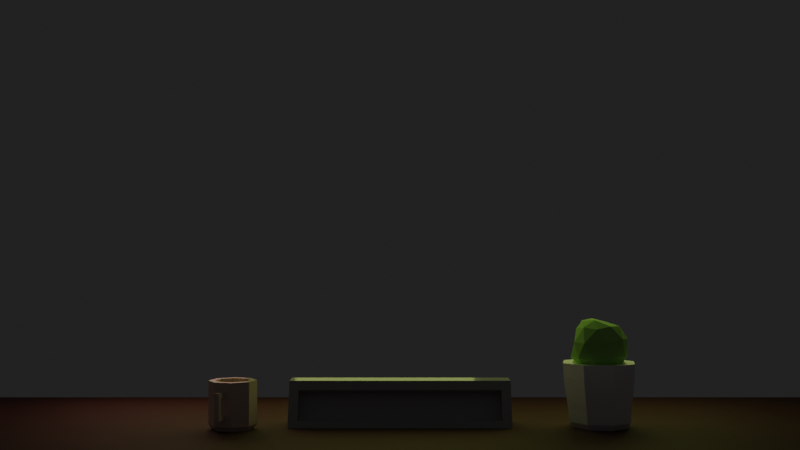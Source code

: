 # Source: WorkDesk.blend  (saved by Blender 2.80.74; exported with 4.5.12 LTS)
import bpy
from mathutils import Matrix  # noqa: F401  (used for matrix-valued properties, if any)

bpy.ops.wm.read_factory_settings(use_empty=True)
scene = bpy.context.scene
scene.name = 'Scene'

# ---- collections
col_collection = bpy.data.collections.new('Collection'); scene.collection.children.link(col_collection)

# ---- images (referenced by path relative to the original .blend; pixels are not part of the script)
import os
ASSET_DIR = os.environ.get("B2B_ASSET_DIR", "")  # directory of the original .blend (textures are referenced by path, not embedded)
HERE = os.path.dirname(os.path.abspath(__file__))  # packed textures are extracted next to this script under _unpacked/

def load_image(name, relpath, width, height, colorspace="sRGB"):
    """Load a texture the original file referenced (path relative to the .blend, or extracted next to this script)."""
    p = next((c for c in (os.path.join(HERE, relpath), os.path.join(ASSET_DIR, relpath)) if relpath and os.path.exists(c)), "")
    if p:
        img = bpy.data.images.load(p, check_existing=True)
        img.name = name
    else:  # same state as the original file: an image datablock whose file is absent (Cycles renders it pink)
        img = bpy.data.images.new(name, width, height)
        img.source = "FILE"
        img.filepath = "//" + (relpath or name)
    img.colorspace_settings.name = colorspace
    return img
img_security_desk = load_image('Security_Desk', '', 4096, 4096, 'sRGB')
img_untitled = load_image('Untitled', '', 1024, 1024, 'sRGB')

# ---- materials (node trees are filled in below, after node groups)
mat_wood = bpy.data.materials.new('Wood')
mat_black = bpy.data.materials.new('Black')
mat_gery = bpy.data.materials.new('Gery')
mat_white = bpy.data.materials.new('white')
mat_green = bpy.data.materials.new('green')
mat_offwhite = bpy.data.materials.new('offwhite')

# ---- material node trees
mat_wood.use_nodes = True; mat_wood.node_tree.nodes.clear()
_N = mat_wood.node_tree.nodes; _L = mat_wood.node_tree.links
n0 = _N.new('ShaderNodeOutputMaterial'); n0.name = 'Material Output'; n0.location = (300, 300)
n1 = _N.new('ShaderNodeBsdfPrincipled'); n1.name = 'Principled BSDF'; n1.location = (10, 300)
n1.distribution = 'GGX'
n1.subsurface_method = 'BURLEY'
n1.inputs[0].default_value = (0.07126, 0.0148, 0.00351, 1.0)
n1.inputs[2].default_value = 0.8
n1.inputs[3].default_value = 1.45
n1.inputs[27].default_value = (0.0, 0.0, 0.0, 1.0)
n1.inputs[28].default_value = 1.0
n2 = _N.new('ShaderNodeTexImage'); n2.name = 'Image Texture'; n2.location = (-440, 255)
n2.image = img_security_desk
_L.new(n1.outputs[0], n0.inputs[0])
n0.is_active_output = True
mat_black.use_nodes = True; mat_black.node_tree.nodes.clear()
_N = mat_black.node_tree.nodes; _L = mat_black.node_tree.links
n0 = _N.new('ShaderNodeOutputMaterial'); n0.name = 'Material Output'; n0.location = (300, 300)
n1 = _N.new('ShaderNodeBsdfPrincipled'); n1.name = 'Principled BSDF'; n1.location = (10, 300)
n1.distribution = 'GGX'
n1.subsurface_method = 'BURLEY'
n1.inputs[0].default_value = (0.02342, 0.02342, 0.02342, 1.0)
n1.inputs[2].default_value = 0.9
n1.inputs[3].default_value = 1.45
n1.inputs[27].default_value = (0.0, 0.0, 0.0, 1.0)
n1.inputs[28].default_value = 1.0
n2 = _N.new('ShaderNodeTexImage'); n2.name = 'Image Texture'; n2.location = (-440, 255)
n2.image = img_untitled
_L.new(n1.outputs[0], n0.inputs[0])
n0.is_active_output = True
mat_gery.use_nodes = True; mat_gery.node_tree.nodes.clear()
_N = mat_gery.node_tree.nodes; _L = mat_gery.node_tree.links
n0 = _N.new('ShaderNodeOutputMaterial'); n0.name = 'Material Output'; n0.location = (300, 300)
n1 = _N.new('ShaderNodeBsdfPrincipled'); n1.name = 'Principled BSDF'; n1.location = (10, 300)
n1.distribution = 'GGX'
n1.subsurface_method = 'BURLEY'
n1.inputs[0].default_value = (0.4262, 0.4262, 0.4262, 1.0)
n1.inputs[2].default_value = 0.2
n1.inputs[3].default_value = 1.45
n1.inputs[27].default_value = (0.0, 0.0, 0.0, 1.0)
n1.inputs[28].default_value = 1.0
n2 = _N.new('ShaderNodeTexImage'); n2.name = 'Image Texture'; n2.location = (-440, 255)
n2.image = img_untitled
_L.new(n1.outputs[0], n0.inputs[0])
n0.is_active_output = True
mat_white.use_nodes = True; mat_white.node_tree.nodes.clear()
_N = mat_white.node_tree.nodes; _L = mat_white.node_tree.links
n0 = _N.new('ShaderNodeOutputMaterial'); n0.name = 'Material Output'; n0.location = (300, 300)
n1 = _N.new('ShaderNodeBsdfPrincipled'); n1.name = 'Principled BSDF'; n1.location = (10, 300)
n1.distribution = 'GGX'
n1.subsurface_method = 'BURLEY'
n1.inputs[0].default_value = (1.0, 1.0, 1.0, 1.0)
n1.inputs[2].default_value = 0.3
n1.inputs[3].default_value = 1.45
n1.inputs[27].default_value = (0.0, 0.0, 0.0, 1.0)
n1.inputs[28].default_value = 1.0
n2 = _N.new('ShaderNodeTexImage'); n2.name = 'Image Texture'; n2.location = (-440, 255)
n2.image = img_untitled
_L.new(n1.outputs[0], n0.inputs[0])
n0.is_active_output = True
mat_green.use_nodes = True; mat_green.node_tree.nodes.clear()
_N = mat_green.node_tree.nodes; _L = mat_green.node_tree.links
n0 = _N.new('ShaderNodeOutputMaterial'); n0.name = 'Material Output'; n0.location = (300, 300)
n1 = _N.new('ShaderNodeBsdfPrincipled'); n1.name = 'Principled BSDF'; n1.location = (10, 300)
n1.distribution = 'GGX'
n1.subsurface_method = 'BURLEY'
n1.inputs[0].default_value = (0.4006, 0.8, 0.1309, 1.0)
n1.inputs[2].default_value = 0.7477
n1.inputs[3].default_value = 1.45
n1.inputs[27].default_value = (0.0, 0.0, 0.0, 1.0)
n1.inputs[28].default_value = 1.0
n2 = _N.new('ShaderNodeTexImage'); n2.name = 'Image Texture.001'; n2.location = (-578, 247)
n2.image = img_untitled
_L.new(n1.outputs[0], n0.inputs[0])
n0.is_active_output = True
mat_offwhite.use_nodes = True; mat_offwhite.node_tree.nodes.clear()
_N = mat_offwhite.node_tree.nodes; _L = mat_offwhite.node_tree.links
n0 = _N.new('ShaderNodeOutputMaterial'); n0.name = 'Material Output'; n0.location = (300, 300)
n1 = _N.new('ShaderNodeBsdfPrincipled'); n1.name = 'Principled BSDF'; n1.location = (10, 300)
n1.distribution = 'GGX'
n1.subsurface_method = 'BURLEY'
n1.inputs[0].default_value = (0.8, 0.6283, 0.5261, 1.0)
n1.inputs[2].default_value = 0.2
n1.inputs[3].default_value = 1.45
n1.inputs[27].default_value = (0.0, 0.0, 0.0, 1.0)
n1.inputs[28].default_value = 1.0
n2 = _N.new('ShaderNodeTexImage'); n2.name = 'Image Texture'; n2.location = (-440, 255)
n2.image = img_untitled
_L.new(n1.outputs[0], n0.inputs[0])
n0.is_active_output = True

# ---- world
world_world = bpy.data.worlds.new('World'); scene.world = world_world
world_world.use_nodes = True; world_world.node_tree.nodes.clear()
_N = world_world.node_tree.nodes; _L = world_world.node_tree.links
n0 = _N.new('ShaderNodeOutputWorld'); n0.name = 'World Output'; n0.location = (300, 300)
n1 = _N.new('ShaderNodeBackground'); n1.name = 'Background'; n1.location = (10, 300)
n1.inputs[0].default_value = (0.015, 0.015, 0.015, 1.0)
_L.new(n1.outputs[0], n0.inputs[0])
n0.is_active_output = True
world_world.color = (0.05088, 0.05088, 0.05088)
world_world.use_sun_shadow = False
world_world.sun_shadow_jitter_overblur = 0.0

# ---- cameras
cam_camera_001 = bpy.data.cameras.new('Camera.001')

# ---- lights
light_area = bpy.data.lights.new('Area', 'AREA')
light_area.color = (0.8296, 1.0, 0.2529)
light_area.transmission_factor = 0.0
light_area.energy = 7.854
light_area.shadow_soft_size = 1.0
light_area.shadow_maximum_resolution = 0.006
light_area.use_absolute_resolution = True
light_area.size = 1.0
light_area.size_y = 1.0
light_area_001 = bpy.data.lights.new('Area.001', 'AREA')
light_area_001.color = (0.8296, 1.0, 0.2529)
light_area_001.transmission_factor = 0.0
light_area_001.energy = 7.854
light_area_001.shadow_soft_size = 1.0
light_area_001.shadow_maximum_resolution = 0.006
light_area_001.use_absolute_resolution = True
light_area_001.size = 1.0
light_area_001.size_y = 1.0
light_area_002 = bpy.data.lights.new('Area.002', 'AREA')
light_area_002.color = (0.8296, 1.0, 0.2529)
light_area_002.transmission_factor = 0.0
light_area_002.energy = 7.854
light_area_002.shadow_soft_size = 1.0
light_area_002.shadow_maximum_resolution = 0.006
light_area_002.use_absolute_resolution = True
light_area_002.size = 1.0
light_area_002.size_y = 1.0
light_area_003 = bpy.data.lights.new('Area.003', 'AREA')
light_area_003.color = (0.8296, 1.0, 0.2529)
light_area_003.transmission_factor = 0.0
light_area_003.energy = 7.854
light_area_003.shadow_soft_size = 1.0
light_area_003.shadow_maximum_resolution = 0.006
light_area_003.use_absolute_resolution = True
light_area_003.size = 1.0
light_area_003.size_y = 1.0
light_area_004 = bpy.data.lights.new('Area.004', 'AREA')
light_area_004.color = (0.8296, 1.0, 0.2529)
light_area_004.transmission_factor = 0.0
light_area_004.energy = 7.854
light_area_004.shadow_soft_size = 1.0
light_area_004.shadow_maximum_resolution = 0.006
light_area_004.use_absolute_resolution = True
light_area_004.size = 1.0
light_area_004.size_y = 1.0
light_area_005 = bpy.data.lights.new('Area.005', 'AREA')
light_area_005.color = (1.0, 0.5084, 0.4701)
light_area_005.transmission_factor = 0.0
light_area_005.energy = 7.854
light_area_005.shadow_soft_size = 1.0
light_area_005.shadow_maximum_resolution = 0.006
light_area_005.use_absolute_resolution = True
light_area_005.size = 1.0
light_area_005.size_y = 1.0

# ---- meshes
me_plane = bpy.data.meshes.new('Plane')
me_plane.from_pydata([(-10.0, -2.0, -0.3195), (10.0, -2.0, -0.3195), (-10.0, 2.0, -0.3195), (10.0, 2.0, -0.3195), (-9.5, -1.5, -0.5), (9.5, -1.5, -0.5), (-9.5, 1.5, -0.5), (9.5, 1.5, -0.5), (-10.0, 2.0, -0.5), (-10.0, -2.0, -0.5), (10.0, -2.0, -0.5), (10.0, 2.0, -0.5), (-9.5, -1.5, -3.069), (9.5, -1.5, -3.069), (-9.5, 1.5, -3.069), (9.5, 1.5, -3.069), (-1.265, 0.01484, -0.3406), (-1.265, 0.01484, 0.1875), (-1.156, 0.4992, -0.2399), (-1.156, 0.3575, 0.08676), (1.265, 0.01484, -0.3406), (1.265, 0.01484, 0.1875), (1.156, 0.4992, -0.2399), (1.156, 0.3575, 0.08676), (-1.265, 0.3138, 0.1875), (-1.265, 0.5429, -0.3406), (1.265, 0.5429, -0.3406), (1.265, 0.3138, 0.1875), (-1.156, 0.2274, 0.03032), (-1.156, 0.3691, -0.2963), (1.156, 0.3691, -0.2963), (1.156, 0.2274, 0.03032), (2.082, 0.3754, -0.265), (2.146, 0.5729, -0.265), (2.1, 0.5692, -0.3342), (2.075, 0.5672, 0.2233), (2.047, 0.4055, -0.3342), (2.028, 0.4218, 0.2233), (1.894, 0.3273, -0.3342), (1.892, 0.3522, 0.2233), (1.73, 0.3802, -0.3342), (1.747, 0.3993, 0.2233), (1.652, 0.5334, -0.3342), (1.677, 0.5354, 0.2233), (1.705, 0.6971, -0.3342), (1.724, 0.6808, 0.2233), (1.858, 0.7753, -0.3342), (1.86, 0.7504, 0.2233), (2.022, 0.7224, -0.3342), (2.006, 0.7033, 0.2233), (1.898, 0.281, -0.265), (1.7, 0.3449, -0.265), (1.606, 0.5297, -0.265), (1.67, 0.7272, -0.265), (1.854, 0.8216, -0.265), (2.052, 0.7577, -0.265), (2.082, 0.3754, 0.2233), (2.146, 0.5729, 0.2233), (1.898, 0.281, 0.2233), (1.7, 0.3449, 0.2233), (1.606, 0.5297, 0.2233), (1.67, 0.7272, 0.2233), (1.854, 0.8216, 0.2233), (2.052, 0.7577, 0.2233), (2.028, 0.4218, 0.09529), (2.075, 0.5672, 0.09529), (1.892, 0.3522, 0.09529), (1.747, 0.3993, 0.09529), (1.677, 0.5354, 0.09529), (1.724, 0.6808, 0.09529), (1.86, 0.7504, 0.09529), (2.006, 0.7033, 0.09529), (1.969, 0.9383, -0.1335), (1.953, 0.8872, -0.1335), (2.027, 0.9195, 0.1216), (1.969, 0.9383, 0.1216), (1.969, 0.9383, 0.06205), (1.982, 0.7802, -0.265), (1.924, 0.7991, -0.265), (1.911, 0.7583, -0.3342), (1.969, 0.7394, -0.3342), (1.982, 0.7802, 0.2233), (1.924, 0.7991, 0.2233), (1.962, 0.7174, 0.2233), (1.904, 0.7363, 0.2233), (1.962, 0.7174, 0.09529), (1.904, 0.7363, 0.09529), (2.027, 0.9195, 0.06205), (1.953, 0.8872, 0.1216), (1.953, 0.8872, 0.06205), (2.011, 0.8683, 0.06205), (2.011, 0.8683, 0.1216), (1.606, 0.5297, 0.06205), (1.606, 0.5297, 0.1216), (1.67, 0.7272, 0.06205), (1.67, 0.7272, 0.1216), (2.146, 0.5729, 0.1216), (2.146, 0.5729, 0.06205), (1.854, 0.8216, 0.1216), (1.854, 0.8216, 0.06205), (2.052, 0.7577, 0.06205), (2.052, 0.7577, 0.1216), (1.7, 0.3449, 0.06205), (1.7, 0.3449, 0.1216), (1.898, 0.281, 0.06205), (1.898, 0.281, 0.1216), (2.082, 0.3754, 0.06205), (2.082, 0.3754, 0.1216), (1.982, 0.7802, 0.1216), (1.982, 0.7802, 0.06205), (1.924, 0.7991, 0.06205), (1.924, 0.7991, 0.1216), (2.011, 0.8683, -0.1335), (2.027, 0.9195, -0.1335), (2.027, 0.9195, -0.1834), (1.969, 0.9383, -0.1834), (2.011, 0.8683, -0.1834), (1.953, 0.8872, -0.1834), (1.98, 0.7728, -0.1834), (1.922, 0.7917, -0.1834), (1.98, 0.7728, -0.1335), (1.922, 0.7917, -0.1335), (-2.073, 0.7125, -0.2533), (-2.35, 0.7598, -0.2533), (-2.336, 0.6983, -0.3466), (-2.328, 0.706, 0.4085), (-2.107, 0.6591, -0.3466), (-2.09, 0.6656, 0.4085), (-1.972, 0.469, -0.3466), (-1.951, 0.4694, 0.4085), (-2.011, 0.2394, -0.3466), (-1.992, 0.2323, 0.4085), (-2.201, 0.1046, -0.3466), (-2.188, 0.09318, 0.4085), (-2.431, 0.1438, -0.3466), (-2.425, 0.1336, 0.4085), (-2.565, 0.3339, -0.3466), (-2.564, 0.3298, 0.4085), (-2.526, 0.5636, -0.3466), (-2.524, 0.567, 0.4085), (-1.91, 0.483, -0.2533), (-1.957, 0.2058, -0.2533), (-2.187, 0.0431, -0.2533), (-2.464, 0.09036, -0.2533), (-2.627, 0.3199, -0.2533), (-2.58, 0.5971, -0.2533), (-2.028, 0.7636, 0.4085), (-2.353, 0.8189, 0.4085), (-1.838, 0.495, 0.4085), (-1.893, 0.1704, 0.4085), (-2.162, -0.01994, 0.4085), (-2.486, 0.03538, 0.4085), (-2.677, 0.304, 0.4085), (-2.621, 0.6286, 0.4085), (-2.101, 0.6548, 0.2158), (-2.328, 0.6935, 0.2158), (-1.968, 0.467, 0.2158), (-2.007, 0.24, 0.2158), (-2.194, 0.1069, 0.2158), (-2.421, 0.1456, 0.2158), (-2.554, 0.3334, 0.2158), (-2.516, 0.5603, 0.2158), (-2.596, 0.4994, -0.2533), (-2.61, 0.4176, -0.2533), (-2.553, 0.4078, -0.3466), (-2.539, 0.4896, -0.3466), (-2.641, 0.5142, 0.4085), (-2.657, 0.4184, 0.4085), (-2.536, 0.496, 0.4085), (-2.552, 0.4009, 0.4085), (-2.528, 0.4925, 0.2153), (-2.543, 0.4014, 0.2153), (-2.168, -0.004678, 0.1618), (-2.164, -0.01326, 0.2497), (-2.481, 0.04869, 0.1618), (-2.484, 0.04121, 0.2497), (-2.352, 0.8127, 0.2497), (-2.352, 0.8046, 0.1618), (-2.671, 0.3057, 0.2497), (-2.665, 0.3078, 0.1618), (-2.611, 0.621, 0.1618), (-2.617, 0.6252, 0.2497), (-1.909, 0.179, 0.1618), (-1.9, 0.1742, 0.2497), (-1.855, 0.4921, 0.1618), (-1.845, 0.4937, 0.2497), (-2.039, 0.7513, 0.1618), (-2.033, 0.7582, 0.2497), (-2.636, 0.5126, 0.2497), (-2.63, 0.5106, 0.1618), (-2.646, 0.4182, 0.1618), (-2.652, 0.4183, 0.2497), (-2.263, 0.4116, 0.2587), (-2.018, 0.3214, 0.5069), (-2.382, 0.1253, 0.5032), (-2.593, 0.3905, 0.4815), (-2.386, 0.6758, 0.497), (-1.991, 0.6178, 0.4747), (-2.123, 0.202, 0.7902), (-2.407, 0.1452, 0.7815), (-2.481, 0.4812, 0.8237), (-2.185, 0.7088, 0.8024), (-1.995, 0.4515, 0.7979), (-2.19, 0.3564, 0.9052), (-2.335, 0.2312, 0.3182), (-2.096, 0.3362, 0.3365), (-2.2, 0.1847, 0.4626), (-1.928, 0.4683, 0.4709), (-2.09, 0.5351, 0.3234), (-2.465, 0.4019, 0.3163), (-2.515, 0.2273, 0.4627), (-2.332, 0.5814, 0.321), (-2.53, 0.543, 0.4674), (-2.173, 0.6967, 0.4422), (-1.989, 0.4006, 0.6661), (-1.954, 0.5676, 0.652), (-2.256, 0.1472, 0.6638), (-2.069, 0.2537, 0.6812), (-2.558, 0.2448, 0.6821), (-2.44, 0.141, 0.6781), (-2.489, 0.6212, 0.6864), (-2.58, 0.4228, 0.6789), (-2.042, 0.7117, 0.6478), (-2.282, 0.7344, 0.6615), (-2.036, 0.2992, 0.7968), (-2.253, 0.1399, 0.789), (-2.474, 0.2808, 0.8012), (-2.354, 0.63, 0.8301), (-2.056, 0.594, 0.8168), (-2.094, 0.2451, 0.873), (-2.071, 0.4065, 0.8804), (-2.277, 0.2215, 0.8705), (-2.335, 0.4118, 0.8701), (-2.185, 0.5467, 0.8952), (-1.947, 0.2002, -0.1148), (-1.929, 0.1904, 0.01031), (-2.176, 0.0157, 0.01031), (-2.183, 0.0331, -0.1148), (-2.474, 0.06646, 0.01031), (-2.468, 0.08163, -0.1148), (-2.649, 0.313, 0.01031), (-2.635, 0.3173, -0.1148), (-2.586, 0.6021, -0.1148), (-2.598, 0.6108, 0.01031), (-2.351, 0.7692, -0.1148), (-2.351, 0.7855, 0.01031), (-2.053, 0.7347, 0.01031), (-2.066, 0.7206, -0.1148), (-2.618, 0.4177, -0.1148), (-2.631, 0.4179, 0.01031), (-2.616, 0.5058, 0.01031), (-2.603, 0.5017, -0.1148), (-1.899, 0.4849, -0.1148), (-1.879, 0.4882, 0.01031)], [], [(0, 2, 3, 1), (5, 7, 15, 13), (3, 2, 8, 11), (0, 1, 10, 9), (1, 3, 11, 10), (2, 0, 9, 8), (4, 6, 8, 9), (5, 4, 9, 10), (7, 5, 10, 11), (6, 7, 11, 8), (12, 13, 15, 14), (6, 4, 12, 14), (7, 6, 14, 15), (4, 5, 13, 12), (16, 17, 24, 25), (19, 23, 31, 28), (26, 27, 21, 20), (20, 21, 17, 16), (25, 26, 20, 16), (27, 24, 17, 21), (19, 18, 25, 24), (18, 22, 26, 25), (23, 19, 24, 27), (22, 23, 27, 26), (29, 28, 31, 30), (18, 19, 28, 29), (23, 22, 30, 31), (22, 18, 29, 30), (36, 32, 50, 38), (54, 99, 110, 78), (38, 50, 51, 40), (81, 108, 111, 82), (40, 51, 52, 42), (32, 106, 104, 50), (42, 52, 53, 44), (53, 94, 99, 54), (44, 53, 54, 46), (52, 92, 94, 53), (77, 109, 100, 55), (101, 63, 57, 96), (35, 49, 71, 65), (48, 55, 33, 34), (46, 54, 78, 79), (34, 33, 32, 36), (55, 100, 97, 33), (47, 84, 82, 62), (35, 37, 56, 57), (37, 39, 58, 56), (39, 41, 59, 58), (41, 43, 60, 59), (43, 45, 61, 60), (45, 47, 62, 61), (84, 47, 70, 86), (49, 35, 57, 63), (108, 81, 63, 101), (47, 45, 69, 70), (43, 41, 67, 68), (39, 37, 64, 66), (49, 83, 85, 71), (45, 43, 68, 69), (41, 39, 66, 67), (37, 35, 65, 64), (64, 65, 71, 85, 86, 70, 69, 68, 67, 66), (83, 49, 63, 81), (34, 36, 38, 40, 42, 44, 46, 79, 80, 48), (80, 77, 55, 48), (84, 86, 85, 83), (83, 81, 82, 84), (87, 90, 112, 113), (77, 80, 79, 78), (50, 104, 102, 51), (109, 77, 78, 110), (33, 97, 106, 32), (95, 61, 62, 98), (98, 62, 82, 111), (103, 59, 60, 93), (93, 60, 61, 95), (105, 58, 59, 103), (107, 56, 58, 105), (96, 57, 56, 107), (95, 98, 99, 94), (101, 96, 97, 100), (110, 111, 88, 89), (108, 101, 100, 109), (98, 111, 110, 99), (93, 95, 94, 92), (103, 93, 92, 102), (105, 103, 102, 104), (107, 105, 104, 106), (96, 107, 106, 97), (51, 102, 92, 52), (108, 109, 90, 91), (111, 108, 91, 88), (109, 110, 89, 90), (87, 76, 75, 74), (88, 91, 74, 75), (91, 90, 87, 74), (89, 88, 75, 76), (113, 112, 116, 114), (90, 89, 73, 112), (76, 87, 113, 72), (89, 76, 72, 73), (116, 117, 115, 114), (72, 113, 114, 115), (117, 116, 118, 119), (73, 72, 115, 117), (120, 121, 119, 118), (116, 112, 120, 118), (112, 73, 121, 120), (73, 117, 119, 121), (126, 122, 140, 128), (243, 180, 177, 245), (128, 140, 141, 130), (166, 188, 191, 167), (130, 141, 142, 132), (251, 162, 163, 248), (132, 142, 143, 134), (144, 241, 248, 163), (134, 143, 144, 136), (143, 239, 241, 144), (123, 244, 247, 122), (181, 153, 147, 176), (125, 139, 161, 155), (138, 145, 123, 124), (136, 144, 163, 164), (124, 123, 122, 126), (162, 251, 242, 145), (137, 169, 167, 152), (125, 127, 146, 147), (127, 129, 148, 146), (129, 131, 149, 148), (131, 133, 150, 149), (133, 135, 151, 150), (135, 137, 152, 151), (169, 137, 160, 171), (139, 125, 147, 153), (188, 166, 153, 181), (137, 135, 159, 160), (133, 131, 157, 158), (129, 127, 154, 156), (139, 168, 170, 161), (135, 133, 158, 159), (131, 129, 156, 157), (127, 125, 155, 154), (154, 155, 161, 170, 171, 160, 159, 158, 157, 156), (168, 139, 153, 166), (124, 126, 128, 130, 132, 134, 136, 164, 165, 138), (165, 162, 145, 138), (169, 171, 170, 168), (168, 166, 167, 169), (162, 165, 164, 163), (142, 237, 239, 143), (189, 250, 249, 190), (122, 247, 252, 140), (175, 151, 152, 178), (178, 152, 167, 191), (183, 149, 150, 173), (173, 150, 151, 175), (185, 148, 149, 183), (187, 146, 148, 185), (176, 147, 146, 187), (175, 178, 179, 174), (181, 176, 177, 180), (188, 181, 180, 189), (178, 191, 190, 179), (173, 175, 174, 172), (183, 173, 172, 182), (185, 183, 182, 184), (187, 185, 184, 186), (176, 187, 186, 177), (140, 252, 234, 141), (188, 189, 190, 191), (192, 205, 204), (193, 205, 207), (192, 204, 209), (192, 209, 211), (192, 211, 208), (193, 207, 214), (194, 206, 216), (195, 210, 218), (196, 212, 220), (197, 213, 222), (193, 214, 217), (194, 216, 219), (195, 218, 221), (196, 220, 223), (197, 222, 215), (198, 224, 229), (199, 225, 231), (200, 226, 232), (201, 227, 233), (202, 228, 230), (230, 233, 203), (230, 228, 233), (228, 201, 233), (233, 232, 203), (233, 227, 232), (227, 200, 232), (232, 231, 203), (232, 226, 231), (226, 199, 231), (231, 229, 203), (231, 225, 229), (225, 198, 229), (229, 230, 203), (229, 224, 230), (224, 202, 230), (215, 228, 202), (215, 222, 228), (222, 201, 228), (223, 227, 201), (223, 220, 227), (220, 200, 227), (221, 226, 200), (221, 218, 226), (218, 199, 226), (219, 225, 199), (219, 216, 225), (216, 198, 225), (217, 224, 198), (217, 214, 224), (214, 202, 224), (222, 223, 201), (222, 213, 223), (213, 196, 223), (220, 221, 200), (220, 212, 221), (212, 195, 221), (218, 219, 199), (218, 210, 219), (210, 194, 219), (216, 217, 198), (216, 206, 217), (206, 193, 217), (214, 215, 202), (214, 207, 215), (207, 197, 215), (208, 213, 197), (208, 211, 213), (211, 196, 213), (211, 212, 196), (211, 209, 212), (209, 195, 212), (209, 210, 195), (209, 204, 210), (204, 194, 210), (207, 208, 197), (207, 205, 208), (205, 192, 208), (204, 206, 194), (204, 205, 206), (205, 193, 206), (253, 184, 182, 235), (245, 177, 186, 246), (141, 234, 237, 142), (250, 189, 180, 243), (145, 242, 244, 123), (236, 172, 174, 238), (238, 174, 179, 240), (246, 186, 184, 253), (240, 179, 190, 249), (235, 236, 237, 234), (245, 246, 247, 244), (251, 248, 249, 250), (253, 235, 234, 252), (243, 245, 244, 242), (250, 243, 242, 251), (236, 238, 239, 237), (238, 240, 241, 239), (246, 253, 252, 247), (240, 249, 248, 241), (235, 182, 172, 236)])
me_plane.polygons.foreach_set('material_index', [0, 1, 0, 0, 0, 0, 1, 1, 1, 1, 1, 1, 1, 1, 2, 2, 2, 2, 2, 2, 2, 2, 2, 2, 2, 2, 2, 2, 5, 5, 5, 5, 5, 5, 5, 5, 5, 5, 5, 5, 5, 5, 5, 5, 5, 5, 5, 5, 5, 5, 5, 5, 5, 5, 5, 5, 5, 5, 5, 5, 5, 5, 5, 5, 5, 5, 5, 5, 5, 5, 5, 5, 5, 5, 5, 5, 5, 5, 5, 5, 5, 5, 5, 5, 5, 5, 5, 5, 5, 5, 5, 5, 5, 5, 5, 5, 5, 5, 5, 5, 5, 5, 5, 5, 5, 5, 5, 5, 5, 5, 3, 3, 3, 3, 3, 3, 3, 3, 3, 3, 3, 3, 3, 3, 3, 3, 3, 3, 3, 3, 3, 3, 3, 3, 3, 3, 3, 3, 3, 3, 3, 3, 3, 3, 3, 3, 3, 3, 3, 3, 3, 3, 3, 3, 3, 3, 3, 3, 3, 3, 3, 3, 3, 3, 3, 3, 3, 3, 3, 3, 3, 3, 4, 4, 4, 4, 4, 4, 4, 4, 4, 4, 4, 4, 4, 4, 4, 4, 4, 4, 4, 4, 4, 4, 4, 4, 4, 4, 4, 4, 4, 4, 4, 4, 4, 4, 4, 4, 4, 4, 4, 4, 4, 4, 4, 4, 4, 4, 4, 4, 4, 4, 4, 4, 4, 4, 4, 4, 4, 4, 4, 4, 4, 4, 4, 4, 4, 4, 4, 4, 4, 4, 4, 4, 4, 4, 4, 4, 4, 4, 4, 4, 3, 3, 3, 3, 3, 3, 3, 3, 3, 3, 3, 3, 3, 3, 3, 3, 3, 3, 3, 3])
_uv = me_plane.uv_layers.new(name='UVMap')
_uv.uv.foreach_set('vector', [0.21, 0.9999, 3.756e-08, 1.0, 0.0, 7.587e-05, 0.21, 0.0, 0.8463, 0.2772, 0.8463, 0.1434, 0.9808, 0.1389, 0.9808, 0.2727, 0.9906, 0.8984, 0.9906, 0.0003428, 1.0, 0.0, 1.0, 0.8981, 0.9906, 0.0, 0.9906, 0.9009, 0.9811, 0.9012, 0.9811, 0.0003666, 0.8835, 0.2772, 0.8835, 0.4556, 0.874, 0.4559, 0.874, 0.2775, 0.8739, 0.6384, 0.8739, 0.4563, 0.8834, 0.4561, 0.8834, 0.6383, 0.2362, 0.9746, 0.3938, 0.9746, 0.42, 0.9996, 0.21, 0.9996, 0.2362, 0.02499, 0.2362, 0.9746, 0.21, 0.9996, 0.21, 0.0, 0.3938, 0.02501, 0.2362, 0.02499, 0.21, 0.0, 0.42, 2.866e-05, 0.3938, 0.9746, 0.3938, 0.02501, 0.42, 2.866e-05, 0.42, 0.9996, 0.5776, 2.146e-05, 0.5776, 0.9496, 0.42, 0.9496, 0.42, 0.0, 0.9811, 0.0, 0.9811, 0.1366, 0.8463, 0.1389, 0.8463, 0.002291, 0.7119, 0.858, 0.7119, 0.004879, 0.8463, 0.0, 0.8463, 0.8531, 0.7119, 0.0, 0.7119, 0.8558, 0.5776, 0.861, 0.5776, 0.005218, 0.9082, 0.4213, 0.9082, 0.4477, 0.8942, 0.4472, 0.8835, 0.4205, 0.8903, 0.5121, 0.8903, 0.6277, 0.8834, 0.6276, 0.8834, 0.5121, 0.8775, 0.8696, 0.8879, 0.8432, 0.9022, 0.8432, 0.9027, 0.8696, 0.8739, 0.6374, 0.8463, 0.6384, 0.8463, 0.5248, 0.8739, 0.5238, 0.8463, 0.4038, 0.8463, 0.2772, 0.874, 0.2772, 0.874, 0.4038, 0.862, 0.6384, 0.862, 0.7649, 0.8463, 0.7649, 0.8463, 0.6384, 0.8514, 0.5177, 0.8677, 0.514, 0.8728, 0.5178, 0.8463, 0.5238, 0.8677, 0.514, 0.8677, 0.4099, 0.8728, 0.4038, 0.8728, 0.5178, 0.8514, 0.4136, 0.8514, 0.5177, 0.8463, 0.5238, 0.8463, 0.4098, 0.8677, 0.4099, 0.8514, 0.4136, 0.8463, 0.4098, 0.8728, 0.4038, 0.8784, 0.7426, 0.862, 0.7463, 0.862, 0.6422, 0.8784, 0.6384, 0.8883, 0.7468, 0.8883, 0.7643, 0.8814, 0.7637, 0.8814, 0.7463, 0.8883, 0.7643, 0.8883, 0.7467, 0.895, 0.7463, 0.895, 0.764, 0.8903, 0.2772, 0.8903, 0.3927, 0.8835, 0.3928, 0.8835, 0.2773, 0.9081, 0.5991, 0.909, 0.6028, 0.8981, 0.6028, 0.899, 0.5992, 0.9012, 0.5664, 0.9012, 0.5501, 0.904, 0.5503, 0.904, 0.5666, 0.899, 0.5992, 0.8981, 0.6028, 0.8903, 0.6022, 0.8926, 0.5987, 0.9063, 0.5425, 0.9063, 0.5475, 0.904, 0.5473, 0.904, 0.5423, 0.908, 0.2776, 0.909, 0.2812, 0.8981, 0.2812, 0.899, 0.2776, 0.909, 0.6028, 0.909, 0.6191, 0.8981, 0.6191, 0.8981, 0.6028, 0.899, 0.2776, 0.8981, 0.2812, 0.8903, 0.2807, 0.8926, 0.2772, 0.8903, 0.5664, 0.8903, 0.5501, 0.9012, 0.5501, 0.9012, 0.5664, 0.8913, 0.57, 0.8903, 0.5664, 0.9012, 0.5664, 0.9003, 0.57, 0.8981, 0.2812, 0.8981, 0.2976, 0.8903, 0.297, 0.8903, 0.2807, 0.9063, 0.5668, 0.9063, 0.5505, 0.9091, 0.5507, 0.9091, 0.567, 0.9093, 0.5936, 0.9093, 0.5987, 0.8984, 0.5987, 0.8984, 0.5936, 0.9017, 0.796, 0.9019, 0.8036, 0.8952, 0.8038, 0.895, 0.7962, 0.9082, 0.5707, 0.9093, 0.5743, 0.8984, 0.5743, 0.8992, 0.5708, 0.9003, 0.57, 0.9012, 0.5664, 0.904, 0.5666, 0.9024, 0.5702, 0.8992, 0.5708, 0.8984, 0.5743, 0.8903, 0.574, 0.8925, 0.5705, 0.9093, 0.5743, 0.9093, 0.5906, 0.8984, 0.5906, 0.8984, 0.5743, 0.8635, 0.865, 0.8652, 0.8634, 0.8676, 0.8657, 0.8649, 0.8683, 0.8692, 0.8519, 0.8635, 0.8465, 0.8649, 0.8432, 0.8726, 0.8506, 0.8635, 0.8465, 0.8555, 0.8465, 0.854, 0.8432, 0.8649, 0.8432, 0.8555, 0.8465, 0.8498, 0.8519, 0.8463, 0.8506, 0.854, 0.8432, 0.8498, 0.8519, 0.8498, 0.8596, 0.8463, 0.8609, 0.8463, 0.8506, 0.8498, 0.8596, 0.8555, 0.865, 0.854, 0.8683, 0.8463, 0.8609, 0.8555, 0.865, 0.8635, 0.865, 0.8649, 0.8683, 0.854, 0.8683, 0.8971, 0.3804, 0.897, 0.382, 0.8903, 0.3822, 0.8904, 0.3806, 0.8692, 0.8596, 0.8692, 0.8519, 0.8726, 0.8506, 0.8726, 0.8609, 0.9063, 0.5475, 0.9063, 0.5425, 0.9091, 0.5427, 0.9091, 0.5477, 0.897, 0.382, 0.8973, 0.3897, 0.8906, 0.3898, 0.8903, 0.3822, 0.904, 0.3822, 0.9041, 0.3898, 0.8974, 0.3899, 0.8973, 0.3823, 0.8947, 0.7961, 0.895, 0.8037, 0.8883, 0.8039, 0.888, 0.7963, 0.8973, 0.3765, 0.8972, 0.3782, 0.8905, 0.3784, 0.8906, 0.3767, 0.9041, 0.3765, 0.904, 0.3822, 0.8973, 0.3823, 0.8974, 0.3766, 0.895, 0.7906, 0.8947, 0.7961, 0.888, 0.7963, 0.8883, 0.7908, 0.9019, 0.7906, 0.9017, 0.796, 0.895, 0.7962, 0.8952, 0.7907, 0.8757, 0.7463, 0.8814, 0.7517, 0.8814, 0.7593, 0.8797, 0.761, 0.8774, 0.7631, 0.8757, 0.7647, 0.8677, 0.7647, 0.862, 0.7593, 0.862, 0.7517, 0.8677, 0.7463, 0.8675, 0.8612, 0.8692, 0.8596, 0.8726, 0.8609, 0.8699, 0.8635, 0.8967, 0.3322, 0.9057, 0.3322, 0.9121, 0.3383, 0.9121, 0.3469, 0.9057, 0.353, 0.8967, 0.353, 0.8903, 0.3469, 0.8903, 0.3442, 0.8903, 0.3411, 0.8903, 0.3383, 0.9048, 0.5704, 0.9063, 0.5668, 0.9091, 0.567, 0.9069, 0.5705, 0.8971, 0.3804, 0.8904, 0.3806, 0.8905, 0.3784, 0.8972, 0.3782, 0.8675, 0.8612, 0.8699, 0.8635, 0.8676, 0.8657, 0.8652, 0.8634, 0.901, 0.7588, 0.8989, 0.7587, 0.8989, 0.7489, 0.901, 0.749, 0.9063, 0.5668, 0.9048, 0.5704, 0.9024, 0.5702, 0.904, 0.5666, 0.8981, 0.6028, 0.8981, 0.6191, 0.8903, 0.6185, 0.8903, 0.6022, 0.9063, 0.5505, 0.9063, 0.5668, 0.904, 0.5666, 0.904, 0.5503, 0.8984, 0.5743, 0.8984, 0.5906, 0.8903, 0.5904, 0.8903, 0.574, 0.8903, 0.5472, 0.8903, 0.5421, 0.9012, 0.5421, 0.9012, 0.5471, 0.9012, 0.5471, 0.9012, 0.5421, 0.904, 0.5423, 0.904, 0.5473, 0.909, 0.3005, 0.909, 0.3056, 0.8981, 0.3056, 0.8981, 0.3005, 0.8981, 0.3005, 0.8981, 0.3056, 0.8903, 0.3051, 0.8903, 0.3, 0.8981, 0.622, 0.8981, 0.6271, 0.8903, 0.6266, 0.8903, 0.6215, 0.909, 0.622, 0.909, 0.6271, 0.8981, 0.6271, 0.8981, 0.622, 0.8984, 0.5936, 0.8984, 0.5987, 0.8903, 0.5984, 0.8903, 0.5933, 0.8903, 0.5472, 0.9012, 0.5471, 0.9012, 0.5501, 0.8903, 0.5501, 0.9093, 0.5936, 0.8984, 0.5936, 0.8984, 0.5906, 0.9093, 0.5906, 0.9044, 0.3795, 0.9044, 0.3765, 0.9079, 0.3767, 0.9079, 0.3797, 0.9063, 0.5475, 0.9091, 0.5477, 0.9091, 0.5507, 0.9063, 0.5505, 0.9012, 0.5471, 0.904, 0.5473, 0.904, 0.5503, 0.9012, 0.5501, 0.8981, 0.3005, 0.8903, 0.3, 0.8903, 0.297, 0.8981, 0.2976, 0.909, 0.3005, 0.8981, 0.3005, 0.8981, 0.2976, 0.909, 0.2976, 0.8981, 0.622, 0.8903, 0.6215, 0.8903, 0.6185, 0.8981, 0.6191, 0.909, 0.622, 0.8981, 0.622, 0.8981, 0.6191, 0.909, 0.6191, 0.8984, 0.5936, 0.8903, 0.5933, 0.8903, 0.5904, 0.8984, 0.5906, 0.909, 0.2812, 0.909, 0.2976, 0.8981, 0.2976, 0.8981, 0.2812, 0.8953, 0.7615, 0.8953, 0.7586, 0.8989, 0.7587, 0.8989, 0.7617, 0.8835, 0.4477, 0.8867, 0.4477, 0.8867, 0.4523, 0.8835, 0.4523, 0.8889, 0.6277, 0.8922, 0.6277, 0.8922, 0.6323, 0.8889, 0.6323, 0.8749, 0.8464, 0.8726, 0.8462, 0.8726, 0.8432, 0.8749, 0.8434, 0.8835, 0.4523, 0.8867, 0.4523, 0.8867, 0.455, 0.8835, 0.455, 0.8989, 0.7617, 0.8989, 0.7587, 0.901, 0.7588, 0.901, 0.7617, 0.9079, 0.3797, 0.9079, 0.3767, 0.9099, 0.3769, 0.9099, 0.3798, 0.901, 0.749, 0.8989, 0.7489, 0.8989, 0.7464, 0.901, 0.7465, 0.8866, 0.6277, 0.8889, 0.6278, 0.8889, 0.6376, 0.8866, 0.6374, 0.8726, 0.8462, 0.8749, 0.8464, 0.8749, 0.8561, 0.8726, 0.8559, 0.9079, 0.3797, 0.9099, 0.3798, 0.9099, 0.3896, 0.9079, 0.3895, 0.8834, 0.6327, 0.8866, 0.6327, 0.8866, 0.6354, 0.8834, 0.6354, 0.8726, 0.8559, 0.8749, 0.8561, 0.8749, 0.8586, 0.8726, 0.8584, 0.8866, 0.6327, 0.8834, 0.6327, 0.8834, 0.6277, 0.8866, 0.6277, 0.9079, 0.3895, 0.9099, 0.3896, 0.9099, 0.3921, 0.9079, 0.392, 0.8834, 0.6354, 0.8857, 0.6355, 0.8857, 0.638, 0.8834, 0.6379, 0.8989, 0.7464, 0.8989, 0.7489, 0.895, 0.7488, 0.895, 0.7463, 0.8899, 0.4527, 0.8867, 0.4527, 0.8867, 0.4477, 0.8899, 0.4477, 0.9079, 0.3895, 0.9079, 0.392, 0.9041, 0.3917, 0.9041, 0.3892, 0.882, 0.6766, 0.8801, 0.6719, 0.8947, 0.6717, 0.894, 0.6764, 0.8474, 0.8252, 0.8469, 0.8176, 0.8633, 0.817, 0.8631, 0.8247, 0.894, 0.6764, 0.8947, 0.6717, 0.9069, 0.6719, 0.9042, 0.6766, 0.9045, 0.6769, 0.9044, 0.6849, 0.9004, 0.6847, 0.9004, 0.6768, 0.8821, 0.8432, 0.8803, 0.8384, 0.8949, 0.8379, 0.8942, 0.8428, 0.9035, 0.7031, 0.9033, 0.7101, 0.8998, 0.71, 0.8999, 0.703, 0.8942, 0.8428, 0.8949, 0.8379, 0.9069, 0.8384, 0.9041, 0.8432, 0.8957, 0.7098, 0.8956, 0.7029, 0.8999, 0.703, 0.8998, 0.71, 0.8828, 0.715, 0.8811, 0.7102, 0.8957, 0.7098, 0.8949, 0.7147, 0.8811, 0.7102, 0.8806, 0.7033, 0.8956, 0.7029, 0.8957, 0.7098, 0.8628, 0.8379, 0.8629, 0.831, 0.8752, 0.8314, 0.8748, 0.8384, 0.8466, 0.8132, 0.8463, 0.8052, 0.8634, 0.8047, 0.8634, 0.8126, 0.9158, 0.7248, 0.9162, 0.7366, 0.9061, 0.7366, 0.9058, 0.7252, 0.8501, 0.8432, 0.8482, 0.8384, 0.8628, 0.8379, 0.8622, 0.8428, 0.8949, 0.7147, 0.8957, 0.7098, 0.8998, 0.71, 0.8981, 0.7148, 0.8622, 0.8428, 0.8628, 0.8379, 0.8748, 0.8384, 0.8721, 0.8432, 0.9033, 0.7101, 0.9035, 0.7031, 0.9078, 0.7033, 0.9075, 0.7102, 0.8519, 0.7788, 0.8519, 0.7824, 0.8463, 0.7824, 0.8463, 0.7766, 0.8608, 0.7993, 0.8735, 0.7993, 0.8758, 0.8047, 0.8585, 0.8047, 0.8735, 0.7993, 0.8824, 0.7908, 0.888, 0.793, 0.8758, 0.8047, 0.8824, 0.7908, 0.8824, 0.7788, 0.888, 0.7766, 0.888, 0.793, 0.8824, 0.7788, 0.8735, 0.7703, 0.8758, 0.7649, 0.888, 0.7766, 0.8735, 0.7703, 0.8608, 0.7703, 0.8585, 0.7649, 0.8758, 0.7649, 0.8608, 0.7703, 0.8519, 0.7788, 0.8463, 0.7766, 0.8585, 0.7649, 0.9159, 0.7436, 0.9158, 0.7466, 0.9058, 0.7467, 0.9058, 0.7439, 0.8519, 0.7908, 0.8608, 0.7993, 0.8585, 0.8047, 0.8463, 0.7931, 0.9044, 0.6849, 0.9045, 0.6769, 0.9094, 0.6771, 0.9093, 0.685, 0.9158, 0.7466, 0.916, 0.7584, 0.9059, 0.758, 0.9058, 0.7467, 0.9127, 0.853, 0.9131, 0.8649, 0.9031, 0.8646, 0.9027, 0.8532, 0.9179, 0.3153, 0.9183, 0.3272, 0.9082, 0.3271, 0.9079, 0.3157, 0.916, 0.7366, 0.916, 0.7396, 0.9059, 0.74, 0.9059, 0.7372, 0.9131, 0.8432, 0.9127, 0.853, 0.9027, 0.8532, 0.9031, 0.8438, 0.9183, 0.3056, 0.9179, 0.3153, 0.9079, 0.3157, 0.9082, 0.3064, 0.9162, 0.715, 0.9158, 0.7248, 0.9058, 0.7252, 0.9061, 0.7159, 0.8834, 0.4924, 0.892, 0.4843, 0.904, 0.4843, 0.9066, 0.4867, 0.9101, 0.49, 0.9126, 0.4924, 0.9126, 0.5039, 0.904, 0.5121, 0.892, 0.5121, 0.8834, 0.5039, 0.8519, 0.7872, 0.8519, 0.7908, 0.8463, 0.7931, 0.8463, 0.7872, 0.8834, 0.476, 0.8834, 0.4644, 0.8921, 0.4561, 0.9043, 0.4561, 0.9129, 0.4644, 0.9129, 0.476, 0.9043, 0.4843, 0.9004, 0.4843, 0.896, 0.4843, 0.8921, 0.4843, 0.9016, 0.7149, 0.9033, 0.7101, 0.9075, 0.7102, 0.9048, 0.715, 0.9159, 0.7436, 0.9058, 0.7439, 0.9059, 0.74, 0.916, 0.7396, 0.8519, 0.7872, 0.8463, 0.7872, 0.8463, 0.7824, 0.8519, 0.7824, 0.9033, 0.7101, 0.9016, 0.7149, 0.8981, 0.7148, 0.8998, 0.71, 0.8949, 0.8379, 0.8948, 0.831, 0.9071, 0.8314, 0.9069, 0.8384, 0.9043, 0.6893, 0.9039, 0.6969, 0.9001, 0.6967, 0.9003, 0.6891, 0.8801, 0.6719, 0.8799, 0.6649, 0.8948, 0.6647, 0.8947, 0.6717, 0.8788, 0.685, 0.8784, 0.6771, 0.8955, 0.6766, 0.8956, 0.6846, 0.8956, 0.6846, 0.8955, 0.6766, 0.9004, 0.6768, 0.9004, 0.6847, 0.8778, 0.8131, 0.8775, 0.8052, 0.8945, 0.8047, 0.8946, 0.8126, 0.8946, 0.8126, 0.8945, 0.8047, 0.9085, 0.8052, 0.9084, 0.8131, 0.8953, 0.6464, 0.8954, 0.6384, 0.9097, 0.6387, 0.9094, 0.6466, 0.8786, 0.6466, 0.8784, 0.6387, 0.8954, 0.6384, 0.8953, 0.6464, 0.8634, 0.8126, 0.8634, 0.8047, 0.8775, 0.8052, 0.8773, 0.8132, 0.8788, 0.685, 0.8956, 0.6846, 0.8956, 0.689, 0.8791, 0.6894, 0.8466, 0.8132, 0.8634, 0.8126, 0.8633, 0.817, 0.8469, 0.8176, 0.9044, 0.6849, 0.9093, 0.685, 0.909, 0.6894, 0.9043, 0.6893, 0.8956, 0.6846, 0.9004, 0.6847, 0.9003, 0.6891, 0.8956, 0.689, 0.8946, 0.8126, 0.9084, 0.8131, 0.9082, 0.8175, 0.8947, 0.8171, 0.8778, 0.8131, 0.8946, 0.8126, 0.8947, 0.8171, 0.8782, 0.8175, 0.8953, 0.6464, 0.9094, 0.6466, 0.9091, 0.6511, 0.8952, 0.6508, 0.8786, 0.6466, 0.8953, 0.6464, 0.8952, 0.6508, 0.8789, 0.6511, 0.8634, 0.8126, 0.8773, 0.8132, 0.8769, 0.8176, 0.8633, 0.817, 0.8947, 0.6717, 0.8948, 0.6647, 0.9073, 0.6649, 0.9069, 0.6719, 0.9044, 0.6849, 0.9043, 0.6893, 0.9003, 0.6891, 0.9004, 0.6847, 0.8996, 0.3681, 0.9081, 0.3639, 0.9046, 0.3765, 0.9034, 0.3996, 0.8968, 0.3928, 0.9096, 0.3947, 0.8996, 0.3681, 0.9046, 0.3765, 0.8933, 0.3763, 0.8996, 0.3681, 0.8933, 0.3763, 0.8903, 0.3655, 0.8996, 0.3681, 0.8903, 0.3655, 0.9001, 0.3575, 0.9034, 0.3996, 0.9096, 0.3947, 0.9096, 0.4054, 0.8835, 0.4076, 0.8918, 0.4021, 0.8928, 0.4127, 0.8905, 0.3156, 0.8998, 0.3137, 0.8992, 0.3249, 0.897, 0.7323, 0.8928, 0.741, 0.8854, 0.7316, 0.9039, 0.5352, 0.8972, 0.5394, 0.8957, 0.5288, 0.9034, 0.3996, 0.9096, 0.4054, 0.9035, 0.4092, 0.8835, 0.4076, 0.8928, 0.4127, 0.8848, 0.4164, 0.8905, 0.3156, 0.8992, 0.3249, 0.8903, 0.3254, 0.897, 0.7323, 0.8854, 0.7316, 0.8936, 0.7227, 0.9039, 0.5352, 0.8957, 0.5288, 0.9039, 0.5258, 0.9023, 0.4156, 0.9082, 0.4134, 0.9062, 0.4185, 0.8918, 0.7906, 0.888, 0.7838, 0.8924, 0.7829, 0.9094, 0.7865, 0.8997, 0.7906, 0.9027, 0.7814, 0.9133, 0.7682, 0.9135, 0.7775, 0.9056, 0.7716, 0.8968, 0.7653, 0.9049, 0.7649, 0.8964, 0.7696, 0.8964, 0.7696, 0.9056, 0.7716, 0.8967, 0.776, 0.8964, 0.7696, 0.9049, 0.7649, 0.9056, 0.7716, 0.9049, 0.7649, 0.9133, 0.7682, 0.9056, 0.7716, 0.9056, 0.7716, 0.9027, 0.7814, 0.8967, 0.776, 0.9056, 0.7716, 0.9135, 0.7775, 0.9027, 0.7814, 0.9135, 0.7775, 0.9094, 0.7865, 0.9027, 0.7814, 0.9027, 0.7814, 0.8924, 0.7829, 0.8967, 0.776, 0.9027, 0.7814, 0.8997, 0.7906, 0.8924, 0.7829, 0.8997, 0.7906, 0.8918, 0.7906, 0.8924, 0.7829, 0.8924, 0.7829, 0.8893, 0.7742, 0.8967, 0.776, 0.8924, 0.7829, 0.888, 0.7838, 0.8893, 0.7742, 0.8953, 0.4184, 0.9023, 0.4156, 0.9062, 0.4185, 0.8893, 0.7742, 0.8964, 0.7696, 0.8967, 0.776, 0.912, 0.5121, 0.912, 0.5159, 0.905, 0.5138, 0.912, 0.5159, 0.9059, 0.5177, 0.905, 0.5138, 0.9039, 0.5258, 0.8979, 0.5193, 0.9059, 0.5177, 0.9039, 0.5258, 0.8957, 0.5288, 0.8979, 0.5193, 0.8957, 0.5288, 0.8903, 0.5227, 0.8979, 0.5193, 0.8936, 0.7227, 0.8833, 0.7225, 0.8902, 0.7157, 0.8936, 0.7227, 0.8854, 0.7316, 0.8833, 0.7225, 0.8854, 0.7316, 0.8784, 0.7302, 0.8833, 0.7225, 0.8903, 0.3254, 0.9001, 0.3305, 0.8907, 0.3322, 0.8903, 0.3254, 0.8992, 0.3249, 0.9001, 0.3305, 0.8992, 0.3249, 0.9079, 0.3287, 0.9001, 0.3305, 0.8848, 0.4164, 0.8953, 0.4184, 0.8885, 0.4205, 0.8848, 0.4164, 0.8928, 0.4127, 0.8953, 0.4184, 0.8928, 0.4127, 0.9023, 0.4156, 0.8953, 0.4184, 0.9035, 0.4092, 0.9082, 0.4134, 0.9023, 0.4156, 0.9035, 0.4092, 0.9096, 0.4054, 0.9082, 0.4134, 0.9106, 0.5231, 0.9059, 0.5177, 0.912, 0.5159, 0.901, 0.715, 0.8936, 0.7227, 0.8902, 0.7157, 0.901, 0.715, 0.9058, 0.7259, 0.8936, 0.7227, 0.9058, 0.7259, 0.897, 0.7323, 0.8936, 0.7227, 0.8854, 0.7316, 0.8811, 0.739, 0.8784, 0.7302, 0.8854, 0.7316, 0.8928, 0.741, 0.8811, 0.739, 0.8928, 0.741, 0.8888, 0.7458, 0.8811, 0.739, 0.8992, 0.3249, 0.9067, 0.3237, 0.9079, 0.3287, 0.8992, 0.3249, 0.8998, 0.3137, 0.9067, 0.3237, 0.8998, 0.3137, 0.9079, 0.3147, 0.9067, 0.3237, 0.8928, 0.4127, 0.9035, 0.4092, 0.9023, 0.4156, 0.8928, 0.4127, 0.8918, 0.4021, 0.9035, 0.4092, 0.8918, 0.4021, 0.9034, 0.3996, 0.9035, 0.4092, 0.9106, 0.5231, 0.9039, 0.5258, 0.9059, 0.5177, 0.9106, 0.5231, 0.912, 0.5328, 0.9039, 0.5258, 0.912, 0.5328, 0.9039, 0.5352, 0.9039, 0.5258, 0.9083, 0.5421, 0.8972, 0.5394, 0.9039, 0.5352, 0.9001, 0.3575, 0.8903, 0.3655, 0.8907, 0.3555, 0.9052, 0.7374, 0.897, 0.7323, 0.9058, 0.7259, 0.9052, 0.7374, 0.8928, 0.741, 0.897, 0.7323, 0.9052, 0.7374, 0.8997, 0.7458, 0.8928, 0.741, 0.8997, 0.7458, 0.8888, 0.7458, 0.8928, 0.741, 0.892, 0.3067, 0.8998, 0.3137, 0.8905, 0.3156, 0.892, 0.3067, 0.903, 0.3056, 0.8998, 0.3137, 0.903, 0.3056, 0.9079, 0.3147, 0.8998, 0.3137, 0.912, 0.5328, 0.9083, 0.5421, 0.9039, 0.5352, 0.9081, 0.353, 0.9081, 0.3639, 0.9001, 0.3575, 0.9081, 0.3639, 0.8996, 0.3681, 0.9001, 0.3575, 0.8838, 0.3971, 0.8918, 0.4021, 0.8835, 0.4076, 0.8838, 0.3971, 0.8968, 0.3928, 0.8918, 0.4021, 0.8968, 0.3928, 0.9034, 0.3996, 0.8918, 0.4021, 0.895, 0.6584, 0.8952, 0.6508, 0.9091, 0.6511, 0.9081, 0.6587, 0.8631, 0.8247, 0.8633, 0.817, 0.8769, 0.8176, 0.876, 0.8252, 0.8803, 0.8384, 0.8798, 0.8314, 0.8948, 0.831, 0.8949, 0.8379, 0.9039, 0.6969, 0.9043, 0.6893, 0.909, 0.6894, 0.9084, 0.697, 0.8482, 0.8384, 0.8479, 0.8314, 0.8629, 0.831, 0.8628, 0.8379, 0.8948, 0.8247, 0.8947, 0.8171, 0.9082, 0.8175, 0.9076, 0.8251, 0.8799, 0.697, 0.8791, 0.6894, 0.8956, 0.689, 0.8956, 0.6966, 0.8794, 0.6587, 0.8789, 0.6511, 0.8952, 0.6508, 0.895, 0.6584, 0.8956, 0.6966, 0.8956, 0.689, 0.9003, 0.6891, 0.9001, 0.6967, 0.8791, 0.8251, 0.8948, 0.8247, 0.8948, 0.831, 0.8798, 0.8314, 0.8631, 0.8247, 0.876, 0.8252, 0.8752, 0.8314, 0.8629, 0.831, 0.9035, 0.7031, 0.8999, 0.703, 0.9001, 0.6967, 0.9039, 0.6969, 0.895, 0.6584, 0.9081, 0.6587, 0.9073, 0.6649, 0.8948, 0.6647, 0.8474, 0.8252, 0.8631, 0.8247, 0.8629, 0.831, 0.8479, 0.8314, 0.9039, 0.6969, 0.9084, 0.697, 0.9078, 0.7033, 0.9035, 0.7031, 0.8948, 0.8247, 0.9076, 0.8251, 0.9071, 0.8314, 0.8948, 0.831, 0.8799, 0.697, 0.8956, 0.6966, 0.8956, 0.7029, 0.8806, 0.7033, 0.8794, 0.6587, 0.895, 0.6584, 0.8948, 0.6647, 0.8799, 0.6649, 0.8956, 0.6966, 0.9001, 0.6967, 0.8999, 0.703, 0.8956, 0.7029, 0.8791, 0.8251, 0.8782, 0.8175, 0.8947, 0.8171, 0.8948, 0.8247])
me_plane.materials.append(mat_wood)
me_plane.materials.append(mat_black)
me_plane.materials.append(mat_gery)
me_plane.materials.append(mat_white)
me_plane.materials.append(mat_green)
me_plane.materials.append(mat_offwhite)
me_plane.use_remesh_preserve_volume = False
me_plane.use_remesh_preserve_attributes = False
me_plane.use_mirror_vertex_groups = False
me_plane.update()

# ---- objects
ob_plane = bpy.data.objects.new('Plane', me_plane)
ob_camera = bpy.data.objects.new('Camera', cam_camera_001)
ob_area = bpy.data.objects.new('Area', light_area)
ob_area_001 = bpy.data.objects.new('Area.001', light_area_001)
ob_area_002 = bpy.data.objects.new('Area.002', light_area_002)
ob_area_003 = bpy.data.objects.new('Area.003', light_area_003)
ob_area_004 = bpy.data.objects.new('Area.004', light_area_004)
ob_area_005 = bpy.data.objects.new('Area.005', light_area_005)

# ---- transforms, parenting, visibility, modifiers, constraints
ob_plane.location = (0.0, 0.0, 0.0)
ob_plane.rotation_euler = (0.0, -0.0, 3.142)
ob_plane.lineart.crease_threshold = 0.0
ob_camera.location = (0.0, -13.05, 1.75)
ob_camera.rotation_euler = (1.588, 0.0, 0.0)
ob_camera.lineart.crease_threshold = 0.0
ob_area.location = (-2.262, 1.548, 2.018)
ob_area.rotation_euler = (-1.202, -0.0, 0.0)
ob_area.scale = (2.401, 2.401, 2.401)
ob_area.lineart.crease_threshold = 0.0
ob_area_001.location = (0.718, 1.539, 2.545)
ob_area_001.rotation_euler = (-1.202, -0.0, 0.0)
ob_area_001.scale = (2.401, 2.401, 2.401)
ob_area_001.lineart.crease_threshold = 0.0
ob_area_002.location = (3.171, 1.552, 1.767)
ob_area_002.rotation_euler = (-1.202, -0.0, 0.0)
ob_area_002.scale = (2.401, 2.401, 2.401)
ob_area_002.lineart.crease_threshold = 0.0
ob_area_003.location = (-0.2034, 1.561, 1.276)
ob_area_003.rotation_euler = (-1.202, -0.0, 0.0)
ob_area_003.scale = (2.401, 2.401, 2.401)
ob_area_003.lineart.crease_threshold = 0.0
ob_area_004.location = (2.992, 1.53, 3.059)
ob_area_004.rotation_euler = (-1.202, -0.0, 0.0)
ob_area_004.scale = (2.401, 2.401, 2.401)
ob_area_004.lineart.crease_threshold = 0.0
ob_area_005.location = (-3.267, 1.558, 1.42)
ob_area_005.rotation_euler = (-1.202, -0.0, 0.0)
ob_area_005.scale = (2.401, 2.401, 2.401)
ob_area_005.lineart.crease_threshold = 0.0

# ---- collection membership
col_collection.objects.link(ob_plane)
col_collection.objects.link(ob_camera)
col_collection.objects.link(ob_area)
col_collection.objects.link(ob_area_001)
col_collection.objects.link(ob_area_002)
col_collection.objects.link(ob_area_003)
col_collection.objects.link(ob_area_004)
col_collection.objects.link(ob_area_005)

# ---- scene / render settings (as saved in the file)
scene.camera = ob_camera
scene.frame_start = 1; scene.frame_end = 250; scene.frame_set(1)
scene.render.engine = 'CYCLES'
scene.render.film_transparent = True
scene.cycles.use_denoising = False
scene.cycles.samples = 128
scene.cycles.sampling_pattern = 'TABULATED_SOBOL'
scene.cycles.use_adaptive_sampling = False
scene.cycles.use_light_tree = False
scene.view_settings.view_transform = 'Filmic'
bpy.context.view_layer.update()
